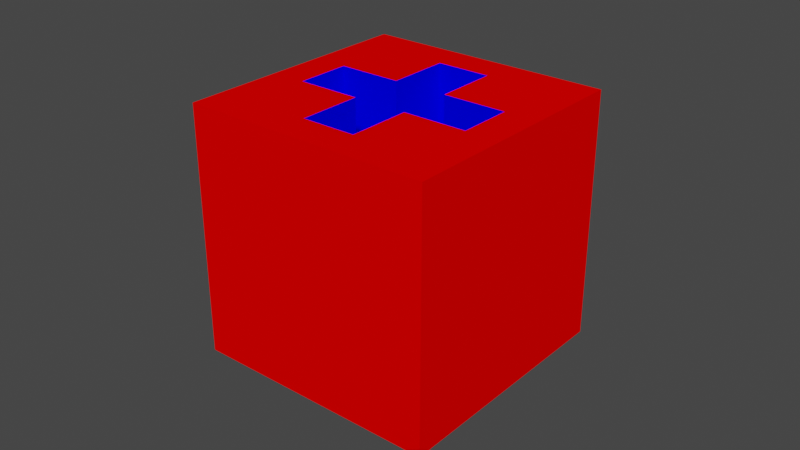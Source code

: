 # Source: Cross_cube_bottle.blend  (saved by Blender 3.4.6; exported with 4.5.12 LTS)
import bpy
from mathutils import Matrix  # noqa: F401  (used for matrix-valued properties, if any)

bpy.ops.wm.read_factory_settings(use_empty=True)
scene = bpy.context.scene
scene.name = 'Scene'

# ---- collections
col_collection = bpy.data.collections.new('Collection'); scene.collection.children.link(col_collection)

# ---- materials (node trees are filled in below, after node groups)
mat_red = bpy.data.materials.new('Red')
mat_red.use_transparent_shadow = False
mat_blue = bpy.data.materials.new('Blue')
mat_blue.use_transparent_shadow = False

# ---- material node trees
mat_red.use_nodes = True; mat_red.node_tree.nodes.clear()
_N = mat_red.node_tree.nodes; _L = mat_red.node_tree.links
n0 = _N.new('ShaderNodeOutputMaterial'); n0.name = 'Material Output'; n0.location = (0, 0)
n1 = _N.new('ShaderNodeBsdfDiffuse'); n1.name = 'Diffuse BSDF'; n1.location = (0, 0)
n1.inputs[0].default_value = (1.0, 0.0, 0.0, 1.0)
_L.new(n1.outputs[0], n0.inputs[0])
n0.is_active_output = True
mat_blue.use_nodes = True; mat_blue.node_tree.nodes.clear()
_N = mat_blue.node_tree.nodes; _L = mat_blue.node_tree.links
n0 = _N.new('ShaderNodeOutputMaterial'); n0.name = 'Material Output'; n0.location = (0, 0)
n1 = _N.new('ShaderNodeBsdfDiffuse'); n1.name = 'Diffuse BSDF'; n1.location = (0, 0)
n1.inputs[0].default_value = (0.0, 0.0, 1.0, 1.0)
_L.new(n1.outputs[0], n0.inputs[0])
n0.is_active_output = True

# ---- world
world_world = bpy.data.worlds.new('World'); scene.world = world_world
world_world.use_nodes = True; world_world.node_tree.nodes.clear()
_N = world_world.node_tree.nodes; _L = world_world.node_tree.links
n0 = _N.new('ShaderNodeOutputWorld'); n0.name = 'World Output'; n0.location = (300, 300)
n1 = _N.new('ShaderNodeBackground'); n1.name = 'Background'; n1.location = (10, 300)
n1.inputs[0].default_value = (0.05088, 0.05088, 0.05088, 1.0)
_L.new(n1.outputs[0], n0.inputs[0])
n0.is_active_output = True
world_world.color = (0.05088, 0.05088, 0.05088)
world_world.use_sun_shadow = False
world_world.sun_shadow_jitter_overblur = 0.0

# ---- meshes
me_cube_003 = bpy.data.meshes.new('Cube.003')
me_cube_003.from_pydata([(-0.04, -0.04, -0.04), (0.0087, 0.029, 0.04), (-0.04, -0.04, 0.04), (-0.029, 0.0087, 0.04), (0.0087, 0.029, 0.015), (-0.04, 0.04, -0.04), (-0.029, 0.0087, 0.015), (-0.04, 0.04, 0.04), (0.04, -0.04, -0.04), (0.0087, -0.029, 0.04), (0.029, 0.0087, 0.04), (0.04, -0.04, 0.04), (0.04, 0.04, -0.04), (0.0087, -0.029, 0.015), (0.04, 0.04, 0.04), (0.029, 0.0087, 0.015), (-0.0087, 0.029, 0.04), (-0.029, -0.0087, 0.04), (-0.0087, 0.029, 0.015), (-0.029, -0.0087, 0.015), (-0.0087, -0.029, 0.04), (0.029, -0.0087, 0.04), (-0.0087, -0.029, 0.015), (0.029, -0.0087, 0.015), (-0.0087, 0.0087, 0.04), (-0.0087, -0.0087, 0.04), (-0.0087, -0.0087, 0.015), (-0.0087, 0.0087, 0.015), (0.0087, -0.0087, 0.04), (0.0087, 0.0087, 0.04), (0.0087, -0.0087, 0.015), (0.0087, 0.0087, 0.015), (0.00261, -0.0087, 0.015), (-0.00261, 0.0087, 0.015)], [], [(0, 2, 7, 5), (5, 7, 14, 12), (12, 14, 11, 8), (8, 11, 2, 0), (5, 12, 8, 0), (11, 14, 10, 21), (28, 9, 20, 25, 17, 3, 24, 16, 1, 29, 10, 14, 7, 2, 11, 21), (20, 9, 13, 22), (24, 27, 18, 16), (20, 22, 26, 25), (26, 22, 13, 30, 32), (33, 31, 4, 18, 27), (33, 32, 30, 31), (26, 32, 33, 27), (9, 28, 30, 13), (29, 1, 4, 31), (18, 4, 1, 16), (21, 10, 15, 23), (26, 19, 17, 25), (28, 21, 23, 30), (15, 31, 30, 23), (19, 26, 27, 6), (29, 31, 15, 10), (3, 6, 27, 24), (19, 6, 3, 17)])
me_cube_003.polygons.foreach_set('material_index', [0, 0, 0, 0, 0, 0, 0, 1, 1, 1, 1, 1, 1, 1, 1, 1, 1, 1, 1, 1, 1, 1, 1, 1, 1])
_uv = me_cube_003.uv_layers.new(name='UVMap')
_uv.uv.foreach_set('vector', [0.375, 0.0, 0.625, 0.0, 0.625, 0.25, 0.375, 0.25, 0.375, 0.25, 0.625, 0.25, 0.625, 0.5, 0.375, 0.5, 0.375, 0.5, 0.625, 0.5, 0.625, 0.75, 0.375, 0.75, 0.375, 0.75, 0.625, 0.75, 0.625, 1.0, 0.375, 1.0, 0.125, 0.5, 0.375, 0.5, 0.375, 0.75, 0.125, 0.75, 0.625, 0.75, 0.625, 0.5, 0.6594, 0.5978, 0.6594, 0.6522, 0.7228, 0.6522, 0.7228, 0.7156, 0.7772, 0.7156, 0.7772, 0.6522, 0.8406, 0.6522, 0.8406, 0.5978, 0.7772, 0.5978, 0.7772, 0.5344, 0.7228, 0.5344, 0.7228, 0.5978, 0.6594, 0.5978, 0.625, 0.5, 0.875, 0.5, 0.875, 0.75, 0.625, 0.75, 0.6594, 0.6522, 0.625, 1.0, 0.625, 0.75, 0.375, 0.75, 0.375, 0.75, 0.625, 0.1625, 0.375, 0.1625, 0.375, 0.25, 0.625, 0.25, 0.625, 0.0, 0.375, 0.0, 0.375, 0.0875, 0.625, 0.0875, 0.125, 0.6625, 0.125, 0.75, 0.375, 0.75, 0.375, 0.6625, 0.2875, 0.6625, 0.2125, 0.5875, 0.375, 0.5875, 0.375, 0.5, 0.125, 0.5, 0.125, 0.5875, 0.2125, 0.5875, 0.2875, 0.6625, 0.375, 0.6625, 0.375, 0.5875, 0.125, 0.6625, 0.2875, 0.6625, 0.2125, 0.5875, 0.125, 0.5875, 0.625, 0.75, 0.625, 0.6625, 0.375, 0.6625, 0.375, 0.75, 0.625, 0.5875, 0.625, 0.5, 0.375, 0.5, 0.375, 0.5875, 0.375, 0.25, 0.375, 0.5, 0.625, 0.5, 0.625, 0.5, 0.625, 0.75, 0.625, 0.75, 0.375, 1.0, 0.375, 1.0, 0.375, 0.25, 0.375, 0.25, 0.625, 0.0, 0.625, 0.0, 0.625, 0.0, 0.625, 0.0, 0.375, 0.25, 0.375, 0.25, 0.375, 0.75, 0.375, 0.6625, 0.125, 0.6625, 0.125, 0.75, 0.125, 0.5, 0.125, 0.5875, 0.375, 0.5875, 0.375, 0.5, 0.625, 0.5, 0.375, 0.75, 0.375, 0.75, 0.625, 0.5, 0.625, 0.5, 0.375, 0.75, 0.375, 0.75, 0.625, 0.5, 0.375, 0.5, 0.375, 0.5, 0.625, 0.25, 0.625, 0.25])
me_cube_003.materials.append(mat_red)
me_cube_003.materials.append(mat_blue)
me_cube_003.update()

# ---- objects
ob_bottle = bpy.data.objects.new('Bottle', me_cube_003)

# ---- transforms, parenting, visibility, modifiers, constraints
ob_bottle.location = (0.0, 0.0, 0.0)

# ---- collection membership
col_collection.objects.link(ob_bottle)

# ---- scene / render settings (as saved in the file)
scene.frame_start = 1; scene.frame_end = 250; scene.frame_set(1)
scene.render.engine = 'BLENDER_EEVEE_NEXT'
scene.cycles.sampling_pattern = 'TABULATED_SOBOL'
scene.cycles.use_light_tree = False
scene.view_settings.view_transform = 'Filmic'
bpy.context.view_layer.update()

# ---- added for rendering (the .blend has no active camera and no usable light): camera, sun
cam_auto = bpy.data.cameras.new('AutoCamera')
cam_auto.lens = 50.0
cam_auto.sensor_width = 36.0
cam_auto.clip_end = 1000.0
ob_auto_camera = bpy.data.objects.new('AutoCamera', cam_auto)
scene.collection.objects.link(ob_auto_camera)
ob_auto_camera.location = (0.185045, -0.222054, 0.148036)
ob_auto_camera.rotation_euler = (1.09748, -7.21219e-08, 0.694738)
scene.camera = ob_auto_camera
light_auto_sun = bpy.data.lights.new('AutoSun', 'SUN')
light_auto_sun.energy = 3.0
light_auto_sun.angle = 0.0523599
ob_auto_sun = bpy.data.objects.new('AutoSun', light_auto_sun)
scene.collection.objects.link(ob_auto_sun)
ob_auto_sun.rotation_euler = (0.872665, 0.174533, 0.523599)
bpy.context.view_layer.update()
